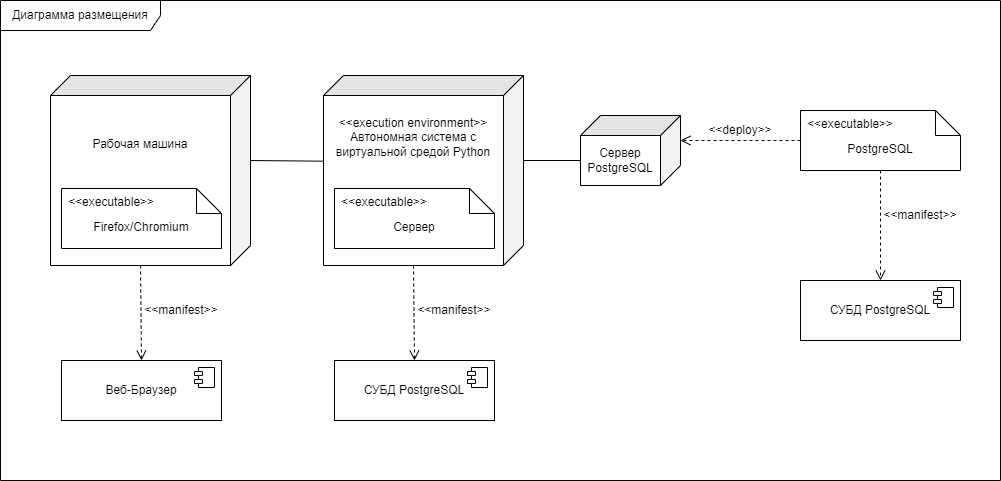

The diagram above was exported from draw.io. Its source (the exported page's mxGraphModel, read from the mxfile embedded in the PNG):
<mxGraphModel dx="2351" dy="886" grid="1" gridSize="10" guides="1" tooltips="1" connect="1" arrows="1" fold="1" page="1" pageScale="1" pageWidth="827" pageHeight="1169" math="0" shadow="0">
  <root>
    <mxCell id="0" />
    <mxCell id="1" parent="0" />
    <mxCell id="OWFKqTvo_wW7p6A4P1cl-1" value="PostgreSQL" style="shape=note2;boundedLbl=1;whiteSpace=wrap;html=1;size=25;verticalAlign=top;align=center;" parent="1" vertex="1">
      <mxGeometry x="360" y="270" width="160" height="60" as="geometry" />
    </mxCell>
    <mxCell id="OWFKqTvo_wW7p6A4P1cl-2" value="&lt;&lt;executable&gt;&gt;" style="resizeWidth=1;part=1;strokeColor=none;fillColor=none;align=left;spacingLeft=5;" parent="OWFKqTvo_wW7p6A4P1cl-1" vertex="1">
      <mxGeometry width="160" height="25" relative="1" as="geometry" />
    </mxCell>
    <mxCell id="OWFKqTvo_wW7p6A4P1cl-51" value="СУБД PostgreSQL" style="html=1;dropTarget=0;whiteSpace=wrap;" parent="1" vertex="1">
      <mxGeometry x="360" y="440" width="160" height="60" as="geometry" />
    </mxCell>
    <mxCell id="OWFKqTvo_wW7p6A4P1cl-52" value="" style="shape=module;jettyWidth=8;jettyHeight=4;" parent="OWFKqTvo_wW7p6A4P1cl-51" vertex="1">
      <mxGeometry x="1" width="20" height="20" relative="1" as="geometry">
        <mxPoint x="-27" y="7" as="offset" />
      </mxGeometry>
    </mxCell>
    <mxCell id="OWFKqTvo_wW7p6A4P1cl-55" value="&amp;lt;&amp;lt;execution environment&amp;gt;&amp;gt;&lt;br&gt;Автономная система с виртуальной средой Python&lt;br&gt;&lt;br&gt;&lt;br&gt;&lt;br&gt;&lt;br&gt;&lt;br&gt;&lt;br&gt;" style="shape=cube;whiteSpace=wrap;html=1;boundedLbl=1;backgroundOutline=1;darkOpacity=0.05;darkOpacity2=0.1;size=20;gradientColor=none;direction=south;" parent="1" vertex="1">
      <mxGeometry x="-117" y="235" width="200" height="190" as="geometry" />
    </mxCell>
    <mxCell id="OWFKqTvo_wW7p6A4P1cl-56" value="Сервер" style="shape=note2;boundedLbl=1;whiteSpace=wrap;html=1;size=25;verticalAlign=top;align=center;" parent="1" vertex="1">
      <mxGeometry x="-106" y="348" width="160" height="60" as="geometry" />
    </mxCell>
    <mxCell id="OWFKqTvo_wW7p6A4P1cl-57" value="&lt;&lt;executable&gt;&gt;" style="resizeWidth=1;part=1;strokeColor=none;fillColor=none;align=left;spacingLeft=5;" parent="OWFKqTvo_wW7p6A4P1cl-56" vertex="1">
      <mxGeometry width="160" height="25" relative="1" as="geometry" />
    </mxCell>
    <mxCell id="OWFKqTvo_wW7p6A4P1cl-58" value="Сервер PostgreSQL" style="shape=cube;whiteSpace=wrap;html=1;boundedLbl=1;backgroundOutline=1;darkOpacity=0.05;darkOpacity2=0.1;size=20;gradientColor=none;direction=south;" parent="1" vertex="1">
      <mxGeometry x="140" y="275" width="100" height="70" as="geometry" />
    </mxCell>
    <mxCell id="OWFKqTvo_wW7p6A4P1cl-59" value="" style="endArrow=none;html=1;rounded=0;entryX=0;entryY=0;entryDx=45;entryDy=100;entryPerimeter=0;exitX=0;exitY=0;exitDx=85;exitDy=0;exitPerimeter=0;" parent="1" source="OWFKqTvo_wW7p6A4P1cl-55" target="OWFKqTvo_wW7p6A4P1cl-58" edge="1">
      <mxGeometry width="50" height="50" relative="1" as="geometry">
        <mxPoint x="280" y="470" as="sourcePoint" />
        <mxPoint x="330" y="420" as="targetPoint" />
      </mxGeometry>
    </mxCell>
    <mxCell id="OWFKqTvo_wW7p6A4P1cl-60" value="" style="endArrow=open;startArrow=none;endFill=0;startFill=0;endSize=8;html=1;verticalAlign=bottom;dashed=1;labelBackgroundColor=none;rounded=0;entryX=0;entryY=0;entryDx=25;entryDy=0;entryPerimeter=0;exitX=0;exitY=0.5;exitDx=0;exitDy=0;exitPerimeter=0;" parent="1" source="OWFKqTvo_wW7p6A4P1cl-1" target="OWFKqTvo_wW7p6A4P1cl-58" edge="1">
      <mxGeometry width="160" relative="1" as="geometry">
        <mxPoint x="330" y="430" as="sourcePoint" />
        <mxPoint x="490" y="430" as="targetPoint" />
      </mxGeometry>
    </mxCell>
    <mxCell id="OWFKqTvo_wW7p6A4P1cl-61" value="&amp;lt;&amp;lt;deploy&amp;gt;&amp;gt;" style="text;html=1;strokeColor=none;fillColor=none;align=center;verticalAlign=middle;whiteSpace=wrap;rounded=0;" parent="1" vertex="1">
      <mxGeometry x="260" y="275" width="80" height="30" as="geometry" />
    </mxCell>
    <mxCell id="OWFKqTvo_wW7p6A4P1cl-62" value="" style="endArrow=open;startArrow=none;endFill=0;startFill=0;endSize=8;html=1;verticalAlign=bottom;dashed=1;labelBackgroundColor=none;rounded=0;entryX=0.5;entryY=0;entryDx=0;entryDy=0;exitX=0.5;exitY=1;exitDx=0;exitDy=0;exitPerimeter=0;" parent="1" source="OWFKqTvo_wW7p6A4P1cl-1" target="OWFKqTvo_wW7p6A4P1cl-51" edge="1">
      <mxGeometry width="160" relative="1" as="geometry">
        <mxPoint x="440" y="400" as="sourcePoint" />
        <mxPoint x="320" y="400" as="targetPoint" />
      </mxGeometry>
    </mxCell>
    <mxCell id="OWFKqTvo_wW7p6A4P1cl-63" value="&amp;lt;&amp;lt;manifest&amp;gt;&amp;gt;" style="text;html=1;strokeColor=none;fillColor=none;align=center;verticalAlign=middle;whiteSpace=wrap;rounded=0;" parent="1" vertex="1">
      <mxGeometry x="440" y="360" width="80" height="30" as="geometry" />
    </mxCell>
    <mxCell id="OWFKqTvo_wW7p6A4P1cl-64" value="СУБД PostgreSQL" style="html=1;dropTarget=0;whiteSpace=wrap;" parent="1" vertex="1">
      <mxGeometry x="-106" y="520" width="160" height="60" as="geometry" />
    </mxCell>
    <mxCell id="OWFKqTvo_wW7p6A4P1cl-65" value="" style="shape=module;jettyWidth=8;jettyHeight=4;" parent="OWFKqTvo_wW7p6A4P1cl-64" vertex="1">
      <mxGeometry x="1" width="20" height="20" relative="1" as="geometry">
        <mxPoint x="-27" y="7" as="offset" />
      </mxGeometry>
    </mxCell>
    <mxCell id="OWFKqTvo_wW7p6A4P1cl-66" value="Рабочая машина&lt;br&gt;&lt;br&gt;&lt;br&gt;&lt;br&gt;&lt;br&gt;&lt;br&gt;" style="shape=cube;whiteSpace=wrap;html=1;boundedLbl=1;backgroundOutline=1;darkOpacity=0.05;darkOpacity2=0.1;size=20;gradientColor=none;direction=south;" parent="1" vertex="1">
      <mxGeometry x="-390" y="235" width="200" height="190" as="geometry" />
    </mxCell>
    <mxCell id="OWFKqTvo_wW7p6A4P1cl-67" value="Firefox/Chromium" style="shape=note2;boundedLbl=1;whiteSpace=wrap;html=1;size=25;verticalAlign=top;align=center;" parent="1" vertex="1">
      <mxGeometry x="-379" y="348" width="160" height="60" as="geometry" />
    </mxCell>
    <mxCell id="OWFKqTvo_wW7p6A4P1cl-68" value="&lt;&lt;executable&gt;&gt;" style="resizeWidth=1;part=1;strokeColor=none;fillColor=none;align=left;spacingLeft=5;" parent="OWFKqTvo_wW7p6A4P1cl-67" vertex="1">
      <mxGeometry width="160" height="25" relative="1" as="geometry" />
    </mxCell>
    <mxCell id="OWFKqTvo_wW7p6A4P1cl-69" value="Веб-Браузер" style="html=1;dropTarget=0;whiteSpace=wrap;" parent="1" vertex="1">
      <mxGeometry x="-379" y="520" width="160" height="60" as="geometry" />
    </mxCell>
    <mxCell id="OWFKqTvo_wW7p6A4P1cl-70" value="" style="shape=module;jettyWidth=8;jettyHeight=4;" parent="OWFKqTvo_wW7p6A4P1cl-69" vertex="1">
      <mxGeometry x="1" width="20" height="20" relative="1" as="geometry">
        <mxPoint x="-27" y="7" as="offset" />
      </mxGeometry>
    </mxCell>
    <mxCell id="OWFKqTvo_wW7p6A4P1cl-71" value="" style="endArrow=none;html=1;rounded=0;entryX=0.451;entryY=1.004;entryDx=0;entryDy=0;entryPerimeter=0;exitX=0;exitY=0;exitDx=85;exitDy=0;exitPerimeter=0;" parent="1" source="OWFKqTvo_wW7p6A4P1cl-66" target="OWFKqTvo_wW7p6A4P1cl-55" edge="1">
      <mxGeometry width="50" height="50" relative="1" as="geometry">
        <mxPoint x="-190" y="469.44" as="sourcePoint" />
        <mxPoint x="-133" y="469.44" as="targetPoint" />
      </mxGeometry>
    </mxCell>
    <mxCell id="OWFKqTvo_wW7p6A4P1cl-72" value="" style="endArrow=open;startArrow=none;endFill=0;startFill=0;endSize=8;html=1;verticalAlign=bottom;dashed=1;labelBackgroundColor=none;rounded=0;entryX=0.5;entryY=0;entryDx=0;entryDy=0;exitX=0;exitY=0;exitDx=190;exitDy=110;exitPerimeter=0;" parent="1" source="OWFKqTvo_wW7p6A4P1cl-66" target="OWFKqTvo_wW7p6A4P1cl-69" edge="1">
      <mxGeometry width="160" relative="1" as="geometry">
        <mxPoint x="-197" y="470" as="sourcePoint" />
        <mxPoint x="-197" y="580" as="targetPoint" />
      </mxGeometry>
    </mxCell>
    <mxCell id="OWFKqTvo_wW7p6A4P1cl-75" value="&amp;lt;&amp;lt;manifest&amp;gt;&amp;gt;" style="text;html=1;strokeColor=none;fillColor=none;align=center;verticalAlign=middle;whiteSpace=wrap;rounded=0;" parent="1" vertex="1">
      <mxGeometry x="-299" y="455" width="80" height="30" as="geometry" />
    </mxCell>
    <mxCell id="OWFKqTvo_wW7p6A4P1cl-76" value="" style="endArrow=open;startArrow=none;endFill=0;startFill=0;endSize=8;html=1;verticalAlign=bottom;dashed=1;labelBackgroundColor=none;rounded=0;entryX=0.5;entryY=0;entryDx=0;entryDy=0;exitX=0;exitY=0;exitDx=190;exitDy=110;exitPerimeter=0;" parent="1" edge="1">
      <mxGeometry width="160" relative="1" as="geometry">
        <mxPoint x="-27" y="425" as="sourcePoint" />
        <mxPoint x="-26" y="520" as="targetPoint" />
      </mxGeometry>
    </mxCell>
    <mxCell id="OWFKqTvo_wW7p6A4P1cl-77" value="&amp;lt;&amp;lt;manifest&amp;gt;&amp;gt;" style="text;html=1;strokeColor=none;fillColor=none;align=center;verticalAlign=middle;whiteSpace=wrap;rounded=0;" parent="1" vertex="1">
      <mxGeometry x="-26" y="455" width="80" height="30" as="geometry" />
    </mxCell>
    <mxCell id="2b4UQk6Yhaf1h5oQqdKy-1" value="Диаграмма размещения" style="shape=umlFrame;whiteSpace=wrap;html=1;pointerEvents=0;recursiveResize=0;container=1;collapsible=0;width=160;" vertex="1" parent="1">
      <mxGeometry x="-440" y="160" width="1000" height="480" as="geometry" />
    </mxCell>
  </root>
</mxGraphModel>